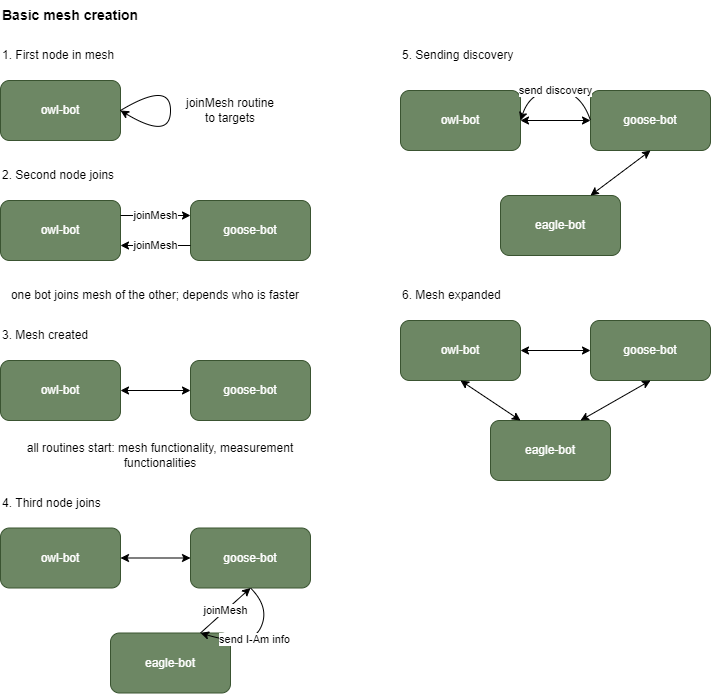

The diagram above was exported from draw.io. Its source (the exported page's mxGraphModel, read from the mxfile embedded in the PNG):
<mxGraphModel dx="680" dy="471" grid="1" gridSize="10" guides="1" tooltips="1" connect="1" arrows="1" fold="1" page="1" pageScale="1" pageWidth="827" pageHeight="1169" math="0" shadow="0">
  <root>
    <mxCell id="0" />
    <mxCell id="1" parent="0" />
    <mxCell id="4" value="owl-bot" style="rounded=1;whiteSpace=wrap;html=1;fillColor=#6d8764;fontColor=#ffffff;strokeColor=#3A5431;" parent="1" vertex="1">
      <mxGeometry x="40" y="120" width="120" height="60" as="geometry" />
    </mxCell>
    <mxCell id="41" value="owl-bot" style="rounded=1;whiteSpace=wrap;html=1;fillColor=#6d8764;fontColor=#ffffff;strokeColor=#3A5431;" parent="1" vertex="1">
      <mxGeometry x="40" y="240" width="120" height="60" as="geometry" />
    </mxCell>
    <mxCell id="42" value="goose-bot" style="rounded=1;whiteSpace=wrap;html=1;fillColor=#6d8764;fontColor=#ffffff;strokeColor=#3A5431;" parent="1" vertex="1">
      <mxGeometry x="230" y="240" width="120" height="60" as="geometry" />
    </mxCell>
    <mxCell id="43" value="1. First node in mesh" style="text;html=1;strokeColor=none;fillColor=none;align=left;verticalAlign=middle;whiteSpace=wrap;rounded=0;" parent="1" vertex="1">
      <mxGeometry x="40" y="80" width="140" height="30" as="geometry" />
    </mxCell>
    <mxCell id="44" value="" style="curved=1;endArrow=classic;html=1;exitX=1;exitY=0.5;exitDx=0;exitDy=0;" parent="1" source="4" edge="1">
      <mxGeometry width="50" height="50" relative="1" as="geometry">
        <mxPoint x="230" y="220" as="sourcePoint" />
        <mxPoint x="160" y="150" as="targetPoint" />
        <Array as="points">
          <mxPoint x="210" y="120" />
          <mxPoint x="210" y="180" />
        </Array>
      </mxGeometry>
    </mxCell>
    <mxCell id="45" value="joinMesh routine to targets" style="text;html=1;strokeColor=none;fillColor=none;align=center;verticalAlign=middle;whiteSpace=wrap;rounded=0;" parent="1" vertex="1">
      <mxGeometry x="220" y="135" width="100" height="30" as="geometry" />
    </mxCell>
    <mxCell id="46" value="joinMesh" style="endArrow=classic;html=1;exitX=1;exitY=0.25;exitDx=0;exitDy=0;entryX=0;entryY=0.25;entryDx=0;entryDy=0;" parent="1" source="41" target="42" edge="1">
      <mxGeometry width="50" height="50" relative="1" as="geometry">
        <mxPoint x="180" y="300" as="sourcePoint" />
        <mxPoint x="230" y="250" as="targetPoint" />
      </mxGeometry>
    </mxCell>
    <mxCell id="47" value="2. Second node joins" style="text;html=1;strokeColor=none;fillColor=none;align=left;verticalAlign=middle;whiteSpace=wrap;rounded=0;" parent="1" vertex="1">
      <mxGeometry x="40" y="200" width="140" height="30" as="geometry" />
    </mxCell>
    <mxCell id="48" value="joinMesh" style="endArrow=classic;html=1;exitX=0;exitY=0.75;exitDx=0;exitDy=0;entryX=1;entryY=0.75;entryDx=0;entryDy=0;" parent="1" source="42" target="41" edge="1">
      <mxGeometry width="50" height="50" relative="1" as="geometry">
        <mxPoint x="390" y="220" as="sourcePoint" />
        <mxPoint x="440" y="170" as="targetPoint" />
      </mxGeometry>
    </mxCell>
    <mxCell id="49" value="one bot joins mesh of the other; depends who is faster" style="text;html=1;strokeColor=none;fillColor=none;align=center;verticalAlign=middle;whiteSpace=wrap;rounded=0;" parent="1" vertex="1">
      <mxGeometry x="40" y="320" width="310" height="30" as="geometry" />
    </mxCell>
    <mxCell id="50" value="owl-bot" style="rounded=1;whiteSpace=wrap;html=1;fillColor=#6d8764;fontColor=#ffffff;strokeColor=#3A5431;" parent="1" vertex="1">
      <mxGeometry x="40" y="400" width="120" height="60" as="geometry" />
    </mxCell>
    <mxCell id="51" value="goose-bot" style="rounded=1;whiteSpace=wrap;html=1;fillColor=#6d8764;fontColor=#ffffff;strokeColor=#3A5431;" parent="1" vertex="1">
      <mxGeometry x="230" y="400" width="120" height="60" as="geometry" />
    </mxCell>
    <mxCell id="52" value="" style="endArrow=classic;startArrow=classic;html=1;exitX=1;exitY=0.5;exitDx=0;exitDy=0;entryX=0;entryY=0.5;entryDx=0;entryDy=0;" parent="1" source="50" target="51" edge="1">
      <mxGeometry width="50" height="50" relative="1" as="geometry">
        <mxPoint x="390" y="360" as="sourcePoint" />
        <mxPoint x="440" y="310" as="targetPoint" />
      </mxGeometry>
    </mxCell>
    <mxCell id="54" value="3. Mesh created" style="text;html=1;strokeColor=none;fillColor=none;align=left;verticalAlign=middle;whiteSpace=wrap;rounded=0;" parent="1" vertex="1">
      <mxGeometry x="40" y="360" width="140" height="30" as="geometry" />
    </mxCell>
    <mxCell id="55" value="all routines start: mesh functionality, measurement functionalities" style="text;html=1;strokeColor=none;fillColor=none;align=center;verticalAlign=middle;whiteSpace=wrap;rounded=0;" parent="1" vertex="1">
      <mxGeometry x="40" y="480" width="320" height="30" as="geometry" />
    </mxCell>
    <mxCell id="56" value="4. Third node joins" style="text;html=1;strokeColor=none;fillColor=none;align=left;verticalAlign=middle;whiteSpace=wrap;rounded=0;" parent="1" vertex="1">
      <mxGeometry x="40" y="527.5" width="140" height="30" as="geometry" />
    </mxCell>
    <mxCell id="57" value="owl-bot" style="rounded=1;whiteSpace=wrap;html=1;fillColor=#6d8764;fontColor=#ffffff;strokeColor=#3A5431;" parent="1" vertex="1">
      <mxGeometry x="40" y="567.5" width="120" height="60" as="geometry" />
    </mxCell>
    <mxCell id="58" value="goose-bot" style="rounded=1;whiteSpace=wrap;html=1;fillColor=#6d8764;fontColor=#ffffff;strokeColor=#3A5431;" parent="1" vertex="1">
      <mxGeometry x="230" y="567.5" width="120" height="60" as="geometry" />
    </mxCell>
    <mxCell id="59" value="" style="endArrow=classic;startArrow=classic;html=1;exitX=1;exitY=0.5;exitDx=0;exitDy=0;entryX=0;entryY=0.5;entryDx=0;entryDy=0;" parent="1" source="57" target="58" edge="1">
      <mxGeometry width="50" height="50" relative="1" as="geometry">
        <mxPoint x="390" y="527.5" as="sourcePoint" />
        <mxPoint x="440" y="477.5" as="targetPoint" />
      </mxGeometry>
    </mxCell>
    <mxCell id="60" value="eagle-bot" style="rounded=1;whiteSpace=wrap;html=1;fillColor=#6d8764;fontColor=#ffffff;strokeColor=#3A5431;" parent="1" vertex="1">
      <mxGeometry x="150" y="672.5" width="120" height="60" as="geometry" />
    </mxCell>
    <mxCell id="61" value="joinMesh" style="endArrow=classic;html=1;exitX=0.75;exitY=0;exitDx=0;exitDy=0;entryX=0.5;entryY=1;entryDx=0;entryDy=0;" parent="1" source="60" target="58" edge="1">
      <mxGeometry width="50" height="50" relative="1" as="geometry">
        <mxPoint x="410" y="567.02" as="sourcePoint" />
        <mxPoint x="400" y="672.5" as="targetPoint" />
      </mxGeometry>
    </mxCell>
    <mxCell id="62" value="owl-bot" style="rounded=1;whiteSpace=wrap;html=1;fillColor=#6d8764;fontColor=#ffffff;strokeColor=#3A5431;" parent="1" vertex="1">
      <mxGeometry x="440" y="130" width="120" height="60" as="geometry" />
    </mxCell>
    <mxCell id="63" value="goose-bot" style="rounded=1;whiteSpace=wrap;html=1;fillColor=#6d8764;fontColor=#ffffff;strokeColor=#3A5431;" parent="1" vertex="1">
      <mxGeometry x="630" y="130" width="120" height="60" as="geometry" />
    </mxCell>
    <mxCell id="64" value="" style="endArrow=classic;startArrow=classic;html=1;exitX=1;exitY=0.5;exitDx=0;exitDy=0;entryX=0;entryY=0.5;entryDx=0;entryDy=0;" parent="1" source="62" target="63" edge="1">
      <mxGeometry width="50" height="50" relative="1" as="geometry">
        <mxPoint x="790" y="90" as="sourcePoint" />
        <mxPoint x="840" y="40" as="targetPoint" />
      </mxGeometry>
    </mxCell>
    <mxCell id="65" value="eagle-bot" style="rounded=1;whiteSpace=wrap;html=1;fillColor=#6d8764;fontColor=#ffffff;strokeColor=#3A5431;" parent="1" vertex="1">
      <mxGeometry x="540" y="235" width="120" height="60" as="geometry" />
    </mxCell>
    <mxCell id="67" value="5. Sending discovery" style="text;html=1;strokeColor=none;fillColor=none;align=left;verticalAlign=middle;whiteSpace=wrap;rounded=0;" parent="1" vertex="1">
      <mxGeometry x="440" y="80" width="140" height="30" as="geometry" />
    </mxCell>
    <mxCell id="68" value="" style="endArrow=classic;startArrow=classic;html=1;exitX=0.5;exitY=1;exitDx=0;exitDy=0;entryX=0.75;entryY=0;entryDx=0;entryDy=0;" parent="1" source="63" target="65" edge="1">
      <mxGeometry width="50" height="50" relative="1" as="geometry">
        <mxPoint x="650" y="220" as="sourcePoint" />
        <mxPoint x="720" y="220" as="targetPoint" />
      </mxGeometry>
    </mxCell>
    <mxCell id="69" value="send discovery" style="curved=1;endArrow=classic;html=1;entryX=1;entryY=0.5;entryDx=0;entryDy=0;exitX=0;exitY=0.5;exitDx=0;exitDy=0;" parent="1" source="63" target="62" edge="1">
      <mxGeometry width="50" height="50" relative="1" as="geometry">
        <mxPoint x="740" y="120" as="sourcePoint" />
        <mxPoint x="790" y="70" as="targetPoint" />
        <Array as="points">
          <mxPoint x="620" y="130" />
          <mxPoint x="570" y="130" />
        </Array>
      </mxGeometry>
    </mxCell>
    <mxCell id="70" value="owl-bot" style="rounded=1;whiteSpace=wrap;html=1;fillColor=#6d8764;fontColor=#ffffff;strokeColor=#3A5431;" parent="1" vertex="1">
      <mxGeometry x="440" y="360" width="120" height="60" as="geometry" />
    </mxCell>
    <mxCell id="71" value="goose-bot" style="rounded=1;whiteSpace=wrap;html=1;fillColor=#6d8764;fontColor=#ffffff;strokeColor=#3A5431;" parent="1" vertex="1">
      <mxGeometry x="630" y="360" width="120" height="60" as="geometry" />
    </mxCell>
    <mxCell id="72" value="" style="endArrow=classic;startArrow=classic;html=1;exitX=1;exitY=0.5;exitDx=0;exitDy=0;entryX=0;entryY=0.5;entryDx=0;entryDy=0;" parent="1" source="70" target="71" edge="1">
      <mxGeometry width="50" height="50" relative="1" as="geometry">
        <mxPoint x="790" y="320" as="sourcePoint" />
        <mxPoint x="840" y="270" as="targetPoint" />
      </mxGeometry>
    </mxCell>
    <mxCell id="73" value="eagle-bot" style="rounded=1;whiteSpace=wrap;html=1;fillColor=#6d8764;fontColor=#ffffff;strokeColor=#3A5431;" parent="1" vertex="1">
      <mxGeometry x="530" y="460" width="120" height="60" as="geometry" />
    </mxCell>
    <mxCell id="74" value="" style="endArrow=classic;startArrow=classic;html=1;exitX=0.5;exitY=1;exitDx=0;exitDy=0;entryX=0.75;entryY=0;entryDx=0;entryDy=0;" parent="1" source="71" target="73" edge="1">
      <mxGeometry width="50" height="50" relative="1" as="geometry">
        <mxPoint x="650" y="450" as="sourcePoint" />
        <mxPoint x="720" y="450" as="targetPoint" />
      </mxGeometry>
    </mxCell>
    <mxCell id="76" value="" style="endArrow=classic;startArrow=classic;html=1;exitX=0.5;exitY=1;exitDx=0;exitDy=0;entryX=0.25;entryY=0;entryDx=0;entryDy=0;" parent="1" source="70" target="73" edge="1">
      <mxGeometry width="50" height="50" relative="1" as="geometry">
        <mxPoint x="570" y="400" as="sourcePoint" />
        <mxPoint x="640" y="400" as="targetPoint" />
      </mxGeometry>
    </mxCell>
    <mxCell id="77" value="6. Mesh expanded" style="text;html=1;strokeColor=none;fillColor=none;align=left;verticalAlign=middle;whiteSpace=wrap;rounded=0;" parent="1" vertex="1">
      <mxGeometry x="440" y="320" width="140" height="30" as="geometry" />
    </mxCell>
    <mxCell id="78" value="Basic mesh creation" style="text;html=1;strokeColor=none;fillColor=none;align=left;verticalAlign=middle;whiteSpace=wrap;rounded=0;fontStyle=1;fontSize=14;" parent="1" vertex="1">
      <mxGeometry x="40" y="40" width="140" height="30" as="geometry" />
    </mxCell>
    <mxCell id="79" value="send I-Am info" style="curved=1;endArrow=classic;html=1;entryX=0.75;entryY=0;entryDx=0;entryDy=0;exitX=0.5;exitY=1;exitDx=0;exitDy=0;" parent="1" source="58" target="60" edge="1">
      <mxGeometry width="50" height="50" relative="1" as="geometry">
        <mxPoint x="390" y="727.5" as="sourcePoint" />
        <mxPoint x="320" y="727.5" as="targetPoint" />
        <Array as="points">
          <mxPoint x="310" y="647.5" />
          <mxPoint x="290" y="687.5" />
        </Array>
      </mxGeometry>
    </mxCell>
  </root>
</mxGraphModel>